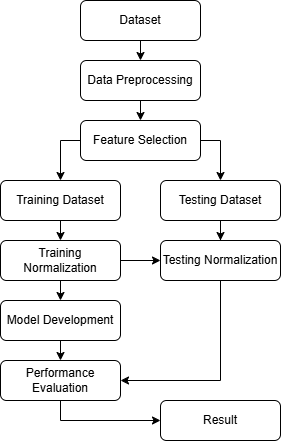

The diagram above was exported from draw.io. Its source (the exported page's mxGraphModel, read from the mxfile embedded in the PNG):
<mxGraphModel dx="1674" dy="833" grid="1" gridSize="10" guides="1" tooltips="1" connect="1" arrows="1" fold="1" page="1" pageScale="1" pageWidth="850" pageHeight="1100" math="0" shadow="0">
  <root>
    <mxCell id="0" />
    <mxCell id="1" parent="0" />
    <mxCell id="msdBbT_uEX5rVAyqxbBR-14" style="edgeStyle=orthogonalEdgeStyle;rounded=0;orthogonalLoop=1;jettySize=auto;html=1;exitX=0.5;exitY=1;exitDx=0;exitDy=0;entryX=0.5;entryY=0;entryDx=0;entryDy=0;" parent="1" source="msdBbT_uEX5rVAyqxbBR-1" target="msdBbT_uEX5rVAyqxbBR-2" edge="1">
      <mxGeometry relative="1" as="geometry" />
    </mxCell>
    <mxCell id="msdBbT_uEX5rVAyqxbBR-1" value="Dataset" style="rounded=1;whiteSpace=wrap;html=1;" parent="1" vertex="1">
      <mxGeometry x="320" y="40" width="120" height="40" as="geometry" />
    </mxCell>
    <mxCell id="msdBbT_uEX5rVAyqxbBR-15" style="edgeStyle=orthogonalEdgeStyle;rounded=0;orthogonalLoop=1;jettySize=auto;html=1;exitX=0.5;exitY=1;exitDx=0;exitDy=0;entryX=0.5;entryY=0;entryDx=0;entryDy=0;" parent="1" source="msdBbT_uEX5rVAyqxbBR-2" target="msdBbT_uEX5rVAyqxbBR-5" edge="1">
      <mxGeometry relative="1" as="geometry" />
    </mxCell>
    <mxCell id="msdBbT_uEX5rVAyqxbBR-2" value="Data Preprocessing" style="rounded=1;whiteSpace=wrap;html=1;" parent="1" vertex="1">
      <mxGeometry x="320" y="100" width="120" height="40" as="geometry" />
    </mxCell>
    <mxCell id="msdBbT_uEX5rVAyqxbBR-22" style="edgeStyle=orthogonalEdgeStyle;rounded=0;orthogonalLoop=1;jettySize=auto;html=1;exitX=0.5;exitY=1;exitDx=0;exitDy=0;" parent="1" source="msdBbT_uEX5rVAyqxbBR-3" target="msdBbT_uEX5rVAyqxbBR-4" edge="1">
      <mxGeometry relative="1" as="geometry" />
    </mxCell>
    <mxCell id="msdBbT_uEX5rVAyqxbBR-3" value="Testing Dataset" style="rounded=1;whiteSpace=wrap;html=1;" parent="1" vertex="1">
      <mxGeometry x="400" y="220" width="120" height="40" as="geometry" />
    </mxCell>
    <mxCell id="msdBbT_uEX5rVAyqxbBR-23" style="edgeStyle=orthogonalEdgeStyle;rounded=0;orthogonalLoop=1;jettySize=auto;html=1;exitX=0.5;exitY=1;exitDx=0;exitDy=0;entryX=1;entryY=0.5;entryDx=0;entryDy=0;" parent="1" source="msdBbT_uEX5rVAyqxbBR-4" target="msdBbT_uEX5rVAyqxbBR-12" edge="1">
      <mxGeometry relative="1" as="geometry" />
    </mxCell>
    <mxCell id="msdBbT_uEX5rVAyqxbBR-4" value="Testing Normalization" style="rounded=1;whiteSpace=wrap;html=1;" parent="1" vertex="1">
      <mxGeometry x="400" y="280" width="120" height="40" as="geometry" />
    </mxCell>
    <mxCell id="msdBbT_uEX5rVAyqxbBR-16" style="edgeStyle=orthogonalEdgeStyle;rounded=0;orthogonalLoop=1;jettySize=auto;html=1;exitX=0;exitY=0.5;exitDx=0;exitDy=0;entryX=0.5;entryY=0;entryDx=0;entryDy=0;" parent="1" source="msdBbT_uEX5rVAyqxbBR-5" target="msdBbT_uEX5rVAyqxbBR-6" edge="1">
      <mxGeometry relative="1" as="geometry" />
    </mxCell>
    <mxCell id="msdBbT_uEX5rVAyqxbBR-17" style="edgeStyle=orthogonalEdgeStyle;rounded=0;orthogonalLoop=1;jettySize=auto;html=1;exitX=1;exitY=0.5;exitDx=0;exitDy=0;" parent="1" source="msdBbT_uEX5rVAyqxbBR-5" target="msdBbT_uEX5rVAyqxbBR-3" edge="1">
      <mxGeometry relative="1" as="geometry" />
    </mxCell>
    <mxCell id="msdBbT_uEX5rVAyqxbBR-5" value="Feature Selection" style="rounded=1;whiteSpace=wrap;html=1;" parent="1" vertex="1">
      <mxGeometry x="320" y="160" width="120" height="40" as="geometry" />
    </mxCell>
    <mxCell id="msdBbT_uEX5rVAyqxbBR-18" style="edgeStyle=orthogonalEdgeStyle;rounded=0;orthogonalLoop=1;jettySize=auto;html=1;exitX=0.5;exitY=1;exitDx=0;exitDy=0;entryX=0.5;entryY=0;entryDx=0;entryDy=0;" parent="1" source="msdBbT_uEX5rVAyqxbBR-6" target="msdBbT_uEX5rVAyqxbBR-7" edge="1">
      <mxGeometry relative="1" as="geometry" />
    </mxCell>
    <mxCell id="msdBbT_uEX5rVAyqxbBR-6" value="Training Dataset" style="rounded=1;whiteSpace=wrap;html=1;" parent="1" vertex="1">
      <mxGeometry x="240" y="220" width="120" height="40" as="geometry" />
    </mxCell>
    <mxCell id="msdBbT_uEX5rVAyqxbBR-19" style="edgeStyle=orthogonalEdgeStyle;rounded=0;orthogonalLoop=1;jettySize=auto;html=1;exitX=0.5;exitY=1;exitDx=0;exitDy=0;entryX=0.5;entryY=0;entryDx=0;entryDy=0;" parent="1" source="msdBbT_uEX5rVAyqxbBR-7" target="msdBbT_uEX5rVAyqxbBR-8" edge="1">
      <mxGeometry relative="1" as="geometry" />
    </mxCell>
    <mxCell id="msdBbT_uEX5rVAyqxbBR-24" style="edgeStyle=orthogonalEdgeStyle;rounded=0;orthogonalLoop=1;jettySize=auto;html=1;exitX=1;exitY=0.5;exitDx=0;exitDy=0;entryX=0;entryY=0.5;entryDx=0;entryDy=0;" parent="1" source="msdBbT_uEX5rVAyqxbBR-7" target="msdBbT_uEX5rVAyqxbBR-4" edge="1">
      <mxGeometry relative="1" as="geometry" />
    </mxCell>
    <mxCell id="msdBbT_uEX5rVAyqxbBR-7" value="Training Normalization" style="rounded=1;whiteSpace=wrap;html=1;" parent="1" vertex="1">
      <mxGeometry x="240" y="280" width="120" height="40" as="geometry" />
    </mxCell>
    <mxCell id="msdBbT_uEX5rVAyqxbBR-20" style="edgeStyle=orthogonalEdgeStyle;rounded=0;orthogonalLoop=1;jettySize=auto;html=1;exitX=0.5;exitY=1;exitDx=0;exitDy=0;entryX=0.5;entryY=0;entryDx=0;entryDy=0;" parent="1" source="msdBbT_uEX5rVAyqxbBR-8" target="msdBbT_uEX5rVAyqxbBR-12" edge="1">
      <mxGeometry relative="1" as="geometry" />
    </mxCell>
    <mxCell id="msdBbT_uEX5rVAyqxbBR-8" value="Model Development" style="rounded=1;whiteSpace=wrap;html=1;" parent="1" vertex="1">
      <mxGeometry x="240" y="340" width="120" height="40" as="geometry" />
    </mxCell>
    <mxCell id="msdBbT_uEX5rVAyqxbBR-11" value="Result" style="rounded=1;whiteSpace=wrap;html=1;" parent="1" vertex="1">
      <mxGeometry x="400" y="440" width="120" height="40" as="geometry" />
    </mxCell>
    <mxCell id="msdBbT_uEX5rVAyqxbBR-21" style="edgeStyle=orthogonalEdgeStyle;rounded=0;orthogonalLoop=1;jettySize=auto;html=1;exitX=0.5;exitY=1;exitDx=0;exitDy=0;entryX=0;entryY=0.5;entryDx=0;entryDy=0;" parent="1" source="msdBbT_uEX5rVAyqxbBR-12" target="msdBbT_uEX5rVAyqxbBR-11" edge="1">
      <mxGeometry relative="1" as="geometry" />
    </mxCell>
    <mxCell id="msdBbT_uEX5rVAyqxbBR-12" value="Performance Evaluation" style="rounded=1;whiteSpace=wrap;html=1;" parent="1" vertex="1">
      <mxGeometry x="240" y="400" width="120" height="40" as="geometry" />
    </mxCell>
  </root>
</mxGraphModel>